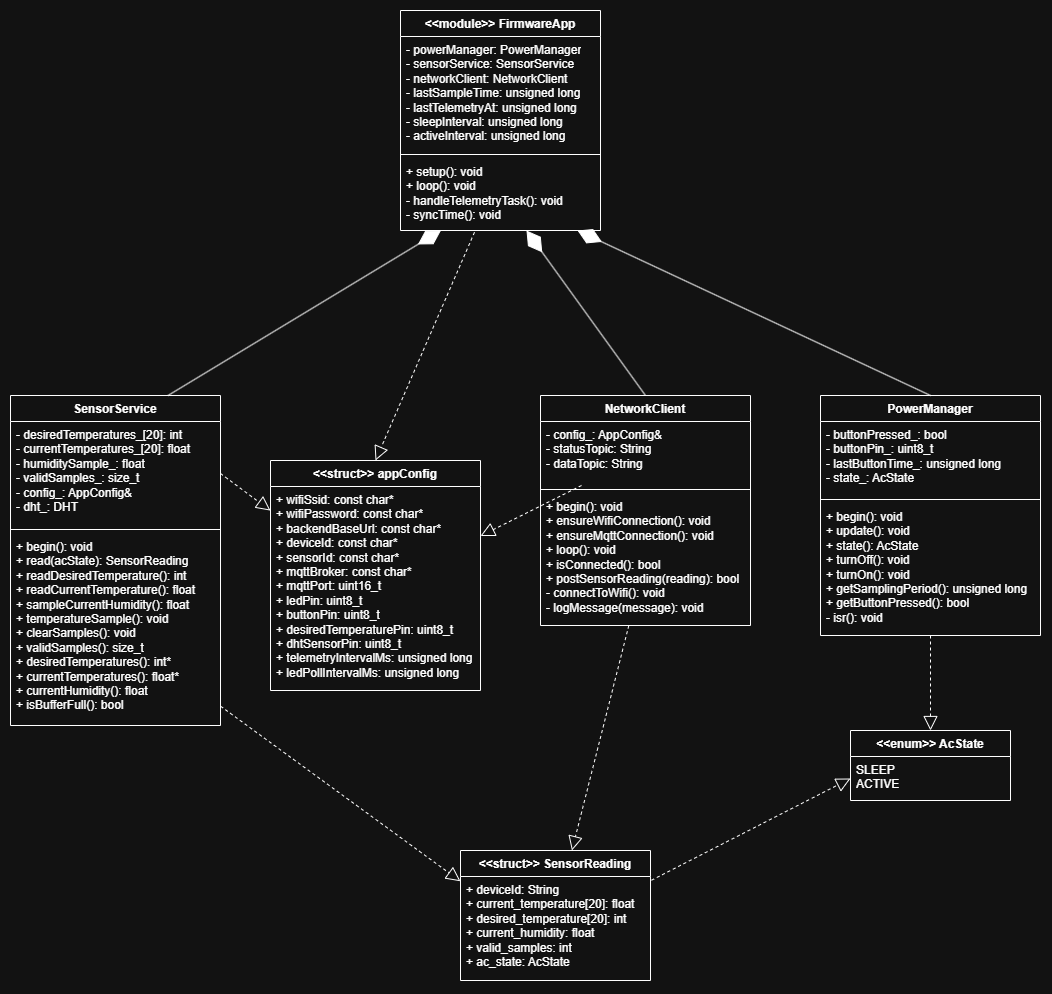

The diagram above was exported from draw.io. Its source (the exported page's mxGraphModel, read from the mxfile embedded in the PNG):
<mxGraphModel dx="2115" dy="760" grid="1" gridSize="10" guides="1" tooltips="1" connect="1" arrows="1" fold="1" page="1" pageScale="1" pageWidth="827" pageHeight="1169" math="0" shadow="0">
  <root>
    <mxCell id="0" />
    <mxCell id="1" parent="0" />
    <mxCell id="7MVXiEf9i-eStikK_gWH-1" parent="1" style="swimlane;fontStyle=1;align=center;verticalAlign=top;childLayout=stackLayout;horizontal=1;startSize=26;horizontalStack=0;resizeParent=1;resizeParentMax=0;resizeLast=0;collapsible=1;marginBottom=0;whiteSpace=wrap;html=1;" value="&amp;lt;&amp;lt;struct&amp;gt;&amp;gt; appConfig" vertex="1">
      <mxGeometry height="230" width="210" x="-310" y="490" as="geometry" />
    </mxCell>
    <mxCell id="7MVXiEf9i-eStikK_gWH-2" parent="7MVXiEf9i-eStikK_gWH-1" style="text;strokeColor=none;fillColor=none;align=left;verticalAlign=top;spacingLeft=4;spacingRight=4;overflow=hidden;rotatable=0;points=[[0,0.5],[1,0.5]];portConstraint=eastwest;whiteSpace=wrap;html=1;" value="+ wifiSsid: const char*&lt;br&gt;+ wifiPassword: const char*&amp;nbsp;&lt;br&gt;+ backendBaseUrl: const char*&lt;br&gt;+ deviceId: const char*&lt;br&gt;+ sensorId: const char*&lt;br&gt;+ mqttBroker: const char*&lt;br&gt;+ mqttPort: uint16_t&amp;nbsp;&lt;br&gt;+ ledPin: uint8_t&lt;br&gt;+ buttonPin: uint8_t&amp;nbsp;&lt;br&gt;+ desiredTemperaturePin: uint8_t&lt;br&gt;+ dhtSensorPin: uint8_t&lt;br&gt;+ telemetryIntervalMs: unsigned long&lt;br&gt;+ ledPollIntervalMs: unsigned long" vertex="1">
      <mxGeometry height="204" width="210" y="26" as="geometry" />
    </mxCell>
    <mxCell id="7MVXiEf9i-eStikK_gWH-5" parent="1" style="swimlane;fontStyle=1;align=center;verticalAlign=top;childLayout=stackLayout;horizontal=1;startSize=26;horizontalStack=0;resizeParent=1;resizeParentMax=0;resizeLast=0;collapsible=1;marginBottom=0;whiteSpace=wrap;html=1;" value="PowerManager" vertex="1">
      <mxGeometry height="240" width="220" x="240" y="425" as="geometry" />
    </mxCell>
    <mxCell id="7MVXiEf9i-eStikK_gWH-6" parent="7MVXiEf9i-eStikK_gWH-5" style="text;strokeColor=none;fillColor=none;align=left;verticalAlign=top;spacingLeft=4;spacingRight=4;overflow=hidden;rotatable=0;points=[[0,0.5],[1,0.5]];portConstraint=eastwest;whiteSpace=wrap;html=1;" value="- buttonPressed_: bool&amp;nbsp;&lt;br&gt;- buttonPin_: uint8_t&amp;nbsp;&lt;br&gt;- lastButtonTime_: unsigned long&amp;nbsp;&lt;br&gt;- state_: AcState&amp;nbsp;&amp;nbsp;" vertex="1">
      <mxGeometry height="74" width="220" y="26" as="geometry" />
    </mxCell>
    <mxCell id="7MVXiEf9i-eStikK_gWH-7" parent="7MVXiEf9i-eStikK_gWH-5" style="line;strokeWidth=1;fillColor=none;align=left;verticalAlign=middle;spacingTop=-1;spacingLeft=3;spacingRight=3;rotatable=0;labelPosition=right;points=[];portConstraint=eastwest;strokeColor=inherit;" value="" vertex="1">
      <mxGeometry height="8" width="220" y="100" as="geometry" />
    </mxCell>
    <mxCell id="7MVXiEf9i-eStikK_gWH-8" parent="7MVXiEf9i-eStikK_gWH-5" style="text;strokeColor=none;fillColor=none;align=left;verticalAlign=top;spacingLeft=4;spacingRight=4;overflow=hidden;rotatable=0;points=[[0,0.5],[1,0.5]];portConstraint=eastwest;whiteSpace=wrap;html=1;" value="+ begin(): void&amp;nbsp;&lt;br&gt;+ update(): void&amp;nbsp;&lt;br&gt;+ state(): AcState&amp;nbsp;&lt;br&gt;+ turnOff(): void&amp;nbsp;&lt;br&gt;+ turnOn(): void&amp;nbsp;&lt;br&gt;+ getSamplingPeriod(): unsigned long&amp;nbsp;&lt;br&gt;+ getButtonPressed(): bool&amp;nbsp;&lt;br&gt;- isr(): void&amp;nbsp;" vertex="1">
      <mxGeometry height="132" width="220" y="108" as="geometry" />
    </mxCell>
    <mxCell id="7MVXiEf9i-eStikK_gWH-10" parent="1" style="swimlane;fontStyle=1;align=center;verticalAlign=top;childLayout=stackLayout;horizontal=1;startSize=26;horizontalStack=0;resizeParent=1;resizeParentMax=0;resizeLast=0;collapsible=1;marginBottom=0;whiteSpace=wrap;html=1;" value="SensorService" vertex="1">
      <mxGeometry height="330" width="210" x="-570" y="425" as="geometry" />
    </mxCell>
    <mxCell id="7MVXiEf9i-eStikK_gWH-11" parent="7MVXiEf9i-eStikK_gWH-10" style="text;strokeColor=none;fillColor=none;align=left;verticalAlign=top;spacingLeft=4;spacingRight=4;overflow=hidden;rotatable=0;points=[[0,0.5],[1,0.5]];portConstraint=eastwest;whiteSpace=wrap;html=1;" value="- desiredTemperatures_[20]: int&amp;nbsp;&lt;br&gt;- currentTemperatures_[20]: float&amp;nbsp;&lt;br&gt;- humiditySample_: float&amp;nbsp;&lt;br&gt;- validSamples_: size_t&amp;nbsp;&lt;br&gt;- config_: AppConfig&amp;amp;&amp;nbsp;&lt;br&gt;- dht_: DHT&amp;nbsp; &amp;nbsp;" vertex="1">
      <mxGeometry height="104" width="210" y="26" as="geometry" />
    </mxCell>
    <mxCell id="7MVXiEf9i-eStikK_gWH-12" parent="7MVXiEf9i-eStikK_gWH-10" style="line;strokeWidth=1;fillColor=none;align=left;verticalAlign=middle;spacingTop=-1;spacingLeft=3;spacingRight=3;rotatable=0;labelPosition=right;points=[];portConstraint=eastwest;strokeColor=inherit;" value="" vertex="1">
      <mxGeometry height="8" width="210" y="130" as="geometry" />
    </mxCell>
    <mxCell id="7MVXiEf9i-eStikK_gWH-13" parent="7MVXiEf9i-eStikK_gWH-10" style="text;strokeColor=none;fillColor=none;align=left;verticalAlign=top;spacingLeft=4;spacingRight=4;overflow=hidden;rotatable=0;points=[[0,0.5],[1,0.5]];portConstraint=eastwest;whiteSpace=wrap;html=1;" value="+ begin(): void&amp;nbsp;&lt;br&gt;+ read(acState): SensorReading&amp;nbsp;&lt;br&gt;+ readDesiredTemperature(): int&amp;nbsp;&lt;br&gt;+ readCurrentTemperature(): float&amp;nbsp;&lt;br&gt;+ sampleCurrentHumidity(): float&amp;nbsp;&lt;br&gt;+ temperatureSample(): void&amp;nbsp;&lt;br&gt;+ clearSamples(): void&amp;nbsp;&lt;br&gt;+ validSamples(): size_t&amp;nbsp;&lt;br&gt;+ desiredTemperatures(): int*&amp;nbsp;&lt;br&gt;+ currentTemperatures(): float*&amp;nbsp;&lt;br&gt;+ currentHumidity(): float&amp;nbsp;&lt;br&gt;+ isBufferFull(): bool&amp;nbsp;" vertex="1">
      <mxGeometry height="192" width="210" y="138" as="geometry" />
    </mxCell>
    <mxCell id="7MVXiEf9i-eStikK_gWH-14" parent="1" style="swimlane;fontStyle=1;align=center;verticalAlign=top;childLayout=stackLayout;horizontal=1;startSize=26;horizontalStack=0;resizeParent=1;resizeParentMax=0;resizeLast=0;collapsible=1;marginBottom=0;whiteSpace=wrap;html=1;" value="NetworkClient" vertex="1">
      <mxGeometry height="230" width="210" x="-40" y="425" as="geometry" />
    </mxCell>
    <mxCell id="7MVXiEf9i-eStikK_gWH-15" parent="7MVXiEf9i-eStikK_gWH-14" style="text;strokeColor=none;fillColor=none;align=left;verticalAlign=top;spacingLeft=4;spacingRight=4;overflow=hidden;rotatable=0;points=[[0,0.5],[1,0.5]];portConstraint=eastwest;whiteSpace=wrap;html=1;" value="- config_: AppConfig&amp;amp;&amp;nbsp;&lt;br&gt;- statusTopic: String&amp;nbsp;&lt;br&gt;- dataTopic: String&amp;nbsp; &amp;nbsp; &amp;nbsp;" vertex="1">
      <mxGeometry height="64" width="210" y="26" as="geometry" />
    </mxCell>
    <mxCell id="7MVXiEf9i-eStikK_gWH-16" parent="7MVXiEf9i-eStikK_gWH-14" style="line;strokeWidth=1;fillColor=none;align=left;verticalAlign=middle;spacingTop=-1;spacingLeft=3;spacingRight=3;rotatable=0;labelPosition=right;points=[];portConstraint=eastwest;strokeColor=inherit;" value="" vertex="1">
      <mxGeometry height="8" width="210" y="90" as="geometry" />
    </mxCell>
    <mxCell id="7MVXiEf9i-eStikK_gWH-17" parent="7MVXiEf9i-eStikK_gWH-14" style="text;strokeColor=none;fillColor=none;align=left;verticalAlign=top;spacingLeft=4;spacingRight=4;overflow=hidden;rotatable=0;points=[[0,0.5],[1,0.5]];portConstraint=eastwest;whiteSpace=wrap;html=1;" value="+ begin(): void&amp;nbsp;&lt;br&gt;+ ensureWifiConnection(): void&lt;br&gt;+ ensureMqttConnection(): void&amp;nbsp;&lt;br&gt;+ loop(): void&amp;nbsp;&lt;br&gt;+ isConnected(): bool&amp;nbsp;&lt;br&gt;+ postSensorReading(reading): bool&amp;nbsp;&lt;br&gt;- connectToWifi(): void&amp;nbsp;&lt;br&gt;- logMessage(message): void&amp;nbsp;" vertex="1">
      <mxGeometry height="132" width="210" y="98" as="geometry" />
    </mxCell>
    <mxCell id="7MVXiEf9i-eStikK_gWH-18" parent="1" style="swimlane;fontStyle=1;align=center;verticalAlign=top;childLayout=stackLayout;horizontal=1;startSize=26;horizontalStack=0;resizeParent=1;resizeParentMax=0;resizeLast=0;collapsible=1;marginBottom=0;whiteSpace=wrap;html=1;" value="&amp;lt;&amp;lt;struct&amp;gt;&amp;gt; SensorReading" vertex="1">
      <mxGeometry height="130" width="190" x="-120" y="880" as="geometry" />
    </mxCell>
    <mxCell id="7MVXiEf9i-eStikK_gWH-19" parent="7MVXiEf9i-eStikK_gWH-18" style="text;strokeColor=none;fillColor=none;align=left;verticalAlign=top;spacingLeft=4;spacingRight=4;overflow=hidden;rotatable=0;points=[[0,0.5],[1,0.5]];portConstraint=eastwest;whiteSpace=wrap;html=1;" value="+ deviceId: String&amp;nbsp;&lt;br&gt;+ current_temperature[20]: float&amp;nbsp;&lt;br&gt;+ desired_temperature[20]: int&amp;nbsp;&lt;br&gt;+ current_humidity: float&amp;nbsp;&lt;br&gt;+ valid_samples: int&amp;nbsp;&lt;br&gt;+ ac_state: AcState&amp;nbsp;" vertex="1">
      <mxGeometry height="104" width="190" y="26" as="geometry" />
    </mxCell>
    <mxCell id="7MVXiEf9i-eStikK_gWH-22" parent="1" style="swimlane;fontStyle=1;align=center;verticalAlign=top;childLayout=stackLayout;horizontal=1;startSize=26;horizontalStack=0;resizeParent=1;resizeParentMax=0;resizeLast=0;collapsible=1;marginBottom=0;whiteSpace=wrap;html=1;" value="&amp;lt;&amp;lt;enum&amp;gt;&amp;gt; AcState" vertex="1">
      <mxGeometry height="70" width="160" x="270" y="760" as="geometry" />
    </mxCell>
    <mxCell id="7MVXiEf9i-eStikK_gWH-23" parent="7MVXiEf9i-eStikK_gWH-22" style="text;strokeColor=none;fillColor=none;align=left;verticalAlign=top;spacingLeft=4;spacingRight=4;overflow=hidden;rotatable=0;points=[[0,0.5],[1,0.5]];portConstraint=eastwest;whiteSpace=wrap;html=1;" value="SLEEP&lt;div&gt;ACTIVE&lt;/div&gt;" vertex="1">
      <mxGeometry height="44" width="160" y="26" as="geometry" />
    </mxCell>
    <mxCell id="7MVXiEf9i-eStikK_gWH-31" parent="1" style="swimlane;fontStyle=1;align=center;verticalAlign=top;childLayout=stackLayout;horizontal=1;startSize=26;horizontalStack=0;resizeParent=1;resizeParentMax=0;resizeLast=0;collapsible=1;marginBottom=0;whiteSpace=wrap;html=1;" value="&amp;lt;&amp;lt;module&amp;gt;&amp;gt; FirmwareApp" vertex="1">
      <mxGeometry height="220" width="200" x="-180" y="40" as="geometry" />
    </mxCell>
    <mxCell id="7MVXiEf9i-eStikK_gWH-32" parent="7MVXiEf9i-eStikK_gWH-31" style="text;strokeColor=none;fillColor=none;align=left;verticalAlign=top;spacingLeft=4;spacingRight=4;overflow=hidden;rotatable=0;points=[[0,0.5],[1,0.5]];portConstraint=eastwest;whiteSpace=wrap;html=1;" value="- powerManager: PowerManager&lt;br&gt;- sensorService: SensorService&lt;br&gt;- networkClient: NetworkClient&lt;br&gt;- lastSampleTime: unsigned long&lt;br&gt;- lastTelemetryAt: unsigned long&lt;br&gt;- sleepInterval: unsigned long&lt;br&gt;- activeInterval: unsigned long" vertex="1">
      <mxGeometry height="114" width="200" y="26" as="geometry" />
    </mxCell>
    <mxCell id="7MVXiEf9i-eStikK_gWH-33" parent="7MVXiEf9i-eStikK_gWH-31" style="line;strokeWidth=1;fillColor=none;align=left;verticalAlign=middle;spacingTop=-1;spacingLeft=3;spacingRight=3;rotatable=0;labelPosition=right;points=[];portConstraint=eastwest;strokeColor=inherit;" value="" vertex="1">
      <mxGeometry height="8" width="200" y="140" as="geometry" />
    </mxCell>
    <mxCell id="7MVXiEf9i-eStikK_gWH-34" parent="7MVXiEf9i-eStikK_gWH-31" style="text;strokeColor=none;fillColor=none;align=left;verticalAlign=top;spacingLeft=4;spacingRight=4;overflow=hidden;rotatable=0;points=[[0,0.5],[1,0.5]];portConstraint=eastwest;whiteSpace=wrap;html=1;" value="+ setup(): void&lt;br&gt;+ loop(): void&lt;br&gt;- handleTelemetryTask(): void&lt;br&gt;- syncTime(): void" vertex="1">
      <mxGeometry height="72" width="200" y="148" as="geometry" />
    </mxCell>
    <mxCell id="7MVXiEf9i-eStikK_gWH-36" edge="1" parent="1" source="7MVXiEf9i-eStikK_gWH-10" style="endArrow=diamondThin;endFill=1;endSize=24;html=1;rounded=0;exitX=0.75;exitY=0;exitDx=0;exitDy=0;" target="7MVXiEf9i-eStikK_gWH-34" value="">
      <mxGeometry relative="1" width="160" as="geometry">
        <mxPoint x="-600" y="180" as="sourcePoint" />
        <mxPoint x="-440" y="180" as="targetPoint" />
      </mxGeometry>
    </mxCell>
    <mxCell id="7MVXiEf9i-eStikK_gWH-37" edge="1" parent="1" source="7MVXiEf9i-eStikK_gWH-5" style="endArrow=diamondThin;endFill=1;endSize=24;html=1;rounded=0;exitX=0.5;exitY=0;exitDx=0;exitDy=0;" target="7MVXiEf9i-eStikK_gWH-34" value="">
      <mxGeometry relative="1" width="160" as="geometry">
        <mxPoint x="-110" y="320" as="sourcePoint" />
        <mxPoint x="-84" y="260" as="targetPoint" />
      </mxGeometry>
    </mxCell>
    <mxCell id="7MVXiEf9i-eStikK_gWH-38" edge="1" parent="1" source="7MVXiEf9i-eStikK_gWH-14" style="endArrow=diamondThin;endFill=1;endSize=24;html=1;rounded=0;exitX=0.5;exitY=0;exitDx=0;exitDy=0;" target="7MVXiEf9i-eStikK_gWH-34" value="">
      <mxGeometry relative="1" width="160" as="geometry">
        <mxPoint x="70" y="380" as="sourcePoint" />
        <mxPoint x="230" y="380" as="targetPoint" />
      </mxGeometry>
    </mxCell>
    <mxCell id="7MVXiEf9i-eStikK_gWH-39" edge="1" parent="1" source="7MVXiEf9i-eStikK_gWH-8" style="endArrow=block;dashed=1;endFill=0;endSize=12;html=1;rounded=0;entryX=0.5;entryY=0;entryDx=0;entryDy=0;" target="7MVXiEf9i-eStikK_gWH-22" value="">
      <mxGeometry relative="1" width="160" as="geometry">
        <mxPoint x="-100" y="660" as="sourcePoint" />
        <mxPoint x="60" y="660" as="targetPoint" />
      </mxGeometry>
    </mxCell>
    <mxCell id="7MVXiEf9i-eStikK_gWH-40" edge="1" parent="1" source="7MVXiEf9i-eStikK_gWH-13" style="endArrow=block;dashed=1;endFill=0;endSize=12;html=1;rounded=0;entryX=0;entryY=0.046;entryDx=0;entryDy=0;entryPerimeter=0;" target="7MVXiEf9i-eStikK_gWH-19" value="">
      <mxGeometry relative="1" width="160" as="geometry">
        <mxPoint x="-530" y="900" as="sourcePoint" />
        <mxPoint x="-370" y="900" as="targetPoint" />
      </mxGeometry>
    </mxCell>
    <mxCell id="7MVXiEf9i-eStikK_gWH-41" edge="1" parent="1" source="7MVXiEf9i-eStikK_gWH-19" style="endArrow=block;dashed=1;endFill=0;endSize=12;html=1;rounded=0;exitX=1.005;exitY=0.036;exitDx=0;exitDy=0;entryX=0;entryY=0.5;entryDx=0;entryDy=0;exitPerimeter=0;" target="7MVXiEf9i-eStikK_gWH-23" value="">
      <mxGeometry relative="1" width="160" as="geometry">
        <mxPoint x="-160" y="910" as="sourcePoint" />
        <mxPoint y="910" as="targetPoint" />
      </mxGeometry>
    </mxCell>
    <mxCell id="7MVXiEf9i-eStikK_gWH-42" edge="1" parent="1" source="7MVXiEf9i-eStikK_gWH-17" style="endArrow=block;dashed=1;endFill=0;endSize=12;html=1;rounded=0;" target="7MVXiEf9i-eStikK_gWH-18" value="">
      <mxGeometry relative="1" width="160" as="geometry">
        <mxPoint x="140" y="750" as="sourcePoint" />
        <mxPoint x="300" y="750" as="targetPoint" />
      </mxGeometry>
    </mxCell>
    <mxCell id="7MVXiEf9i-eStikK_gWH-43" edge="1" parent="1" source="7MVXiEf9i-eStikK_gWH-11" style="endArrow=block;dashed=1;endFill=0;endSize=12;html=1;rounded=0;exitX=1;exitY=0.5;exitDx=0;exitDy=0;" target="7MVXiEf9i-eStikK_gWH-2" value="">
      <mxGeometry relative="1" width="160" as="geometry">
        <mxPoint x="-240" y="760" as="sourcePoint" />
        <mxPoint x="-80" y="760" as="targetPoint" />
      </mxGeometry>
    </mxCell>
    <mxCell id="7MVXiEf9i-eStikK_gWH-44" edge="1" parent="1" source="7MVXiEf9i-eStikK_gWH-15" style="endArrow=block;dashed=1;endFill=0;endSize=12;html=1;rounded=0;" target="7MVXiEf9i-eStikK_gWH-2" value="">
      <mxGeometry relative="1" width="160" as="geometry">
        <mxPoint x="-190" y="700" as="sourcePoint" />
        <mxPoint x="-30" y="700" as="targetPoint" />
      </mxGeometry>
    </mxCell>
    <mxCell id="7MVXiEf9i-eStikK_gWH-45" edge="1" parent="1" source="7MVXiEf9i-eStikK_gWH-34" style="endArrow=block;dashed=1;endFill=0;endSize=12;html=1;rounded=0;exitX=0.37;exitY=1.024;exitDx=0;exitDy=0;exitPerimeter=0;entryX=0.5;entryY=0;entryDx=0;entryDy=0;" target="7MVXiEf9i-eStikK_gWH-1" value="">
      <mxGeometry relative="1" width="160" as="geometry">
        <mxPoint x="-250" y="390" as="sourcePoint" />
        <mxPoint x="-90" y="390" as="targetPoint" />
      </mxGeometry>
    </mxCell>
  </root>
</mxGraphModel>